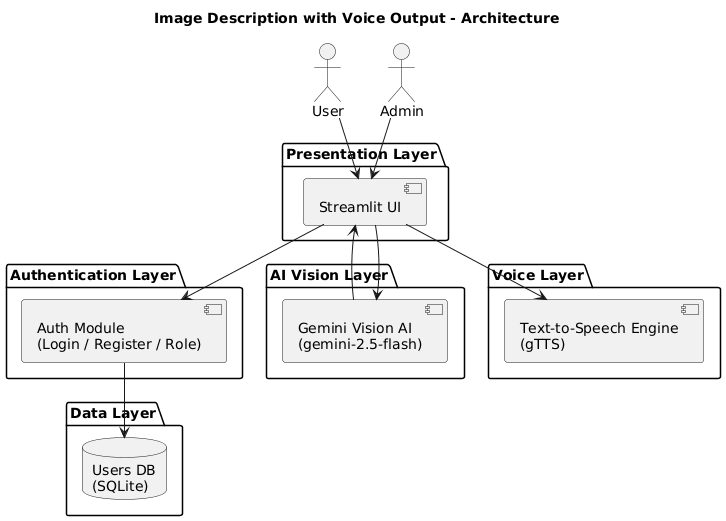

The diagram above was rendered by PlantUML. Its source (embedded in the PNG):
@startuml
title Image Description with Voice Output - Architecture

actor User
actor Admin

package "Presentation Layer" {
  component "Streamlit UI" as UI
}

package "Authentication Layer" {
  component "Auth Module\n(Login / Register / Role)" as Auth
}

package "AI Vision Layer" {
  component "Gemini Vision AI\n(gemini-2.5-flash)" as AI
}

package "Voice Layer" {
  component "Text-to-Speech Engine\n(gTTS)" as TTS
}

package "Data Layer" {
  database "Users DB\n(SQLite)" as DB
}

User --> UI
Admin --> UI

UI --> Auth
Auth --> DB

UI --> AI
AI --> UI

UI --> TTS
@enduml